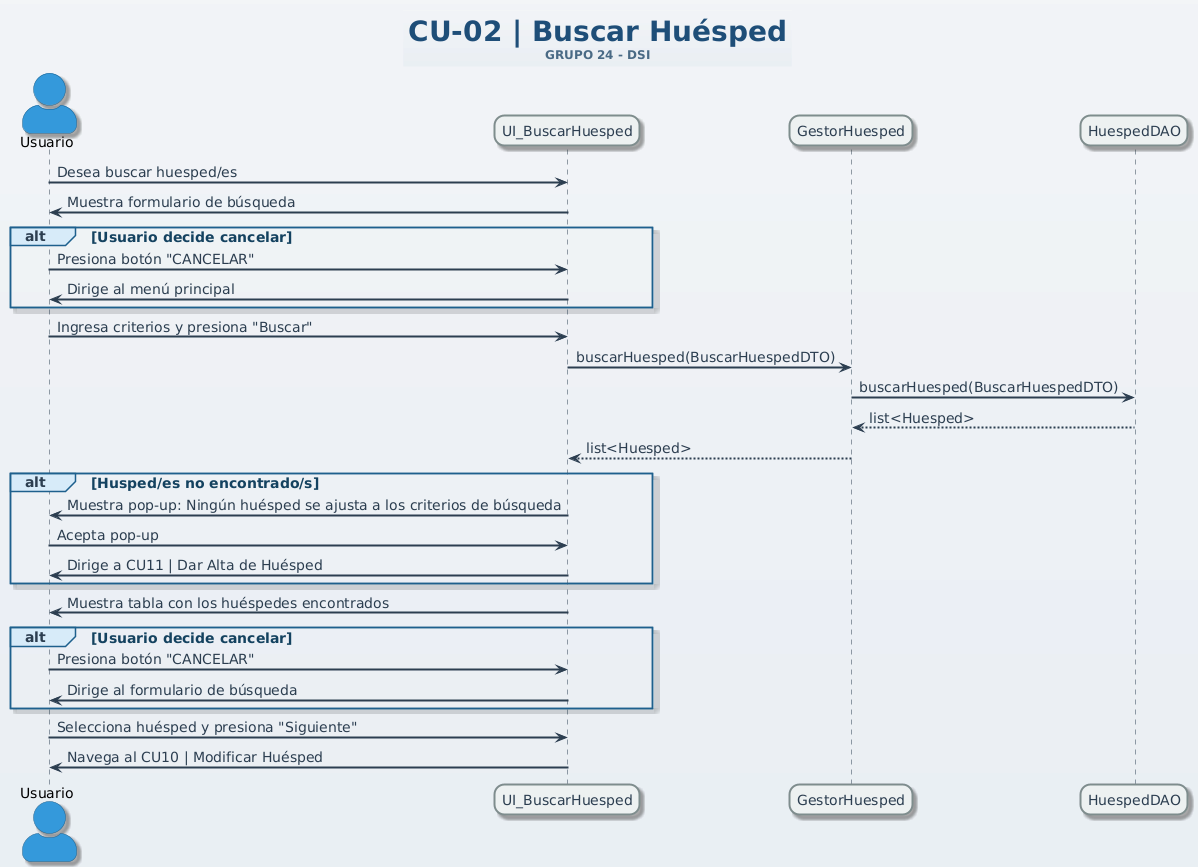

The diagram above was rendered by PlantUML. Its source (embedded in the PNG):
@startuml
title
<size:28><color:#1F4E79><b>CU-02 | Buscar Huésped</b></color></size>
<size:12><color:#4A6A85>GRUPO 24 - DSI</color></size>
end title
skinparam backgroundColor #F2F4F7-#E9EEF3
skinparam shadowing true
skinparam defaultFontName Arial
skinparam defaultFontSize 14
skinparam defaultFontColor #2C3E50

skinparam actor {
  BackgroundColor #3498DB
  BorderColor #1F618D
  FontColor black
  Style awesome
}
skinparam participant {
  BackgroundColor #ECF0F1
  BorderColor #7F8C8D
  FontColor #2C3E50
  BorderThickness 2
  RoundCorner 20
}
skinparam sequence {
  LifeLineBorderColor #2C3E50
  LifeLineBackgroundColor #E8F6F3
  LifeLineBorderThickness 2
  ArrowColor #2C3E50
  ArrowThickness 2
}

skinparam sequenceGroup {
  BorderColor #1F618D
  BackgroundColor #D6EAF8
  FontColor #154360
  FontSize 14
}

 
actor Usuario
participant UI_BuscarHuesped as UI
participant GestorHuesped
participant HuespedDAO
 
Usuario -> UI: Desea buscar huesped/es
UI -> Usuario: Muestra formulario de búsqueda
alt Usuario decide cancelar
  Usuario -> UI : Presiona botón "CANCELAR"
  UI -> Usuario : Dirige al menú principal
end
Usuario -> UI: Ingresa criterios y presiona "Buscar"
UI -> GestorHuesped: buscarHuesped(BuscarHuespedDTO)
GestorHuesped -> HuespedDAO: buscarHuesped(BuscarHuespedDTO)
HuespedDAO --> GestorHuesped: list<Huesped>
GestorHuesped --> UI : list<Huesped>
 
alt Husped/es no encontrado/s 

  UI -> Usuario : Muestra pop-up: Ningún huésped se ajusta a los criterios de búsqueda
  Usuario -> UI : Acepta pop-up
  UI -> Usuario: Dirige a CU11 | Dar Alta de Huésped
end



UI -> Usuario: Muestra tabla con los huéspedes encontrados
alt Usuario decide cancelar
  Usuario -> UI : Presiona botón "CANCELAR"
  UI -> Usuario : Dirige al formulario de búsqueda
end
Usuario -> UI: Selecciona huésped y presiona "Siguiente"
UI -> Usuario: Navega al CU10 | Modificar Huésped
@enduml